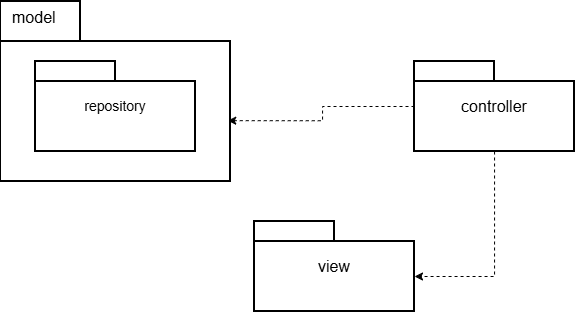

The diagram above was exported from draw.io. Its source (the exported page's mxGraphModel, read from the mxfile embedded in the PNG):
<mxGraphModel dx="1395" dy="839" grid="1" gridSize="10" guides="1" tooltips="1" connect="1" arrows="1" fold="1" page="1" pageScale="1" pageWidth="827" pageHeight="1169" math="0" shadow="0">
  <root>
    <mxCell id="0" />
    <mxCell id="1" parent="0" />
    <mxCell id="NceU3SYo_teEIHEyN_TO-54" parent="1" style="shape=folder;tabWidth=80;tabHeight=20;tabPosition=left;strokeWidth=2;html=1;whiteSpace=wrap;align=center;" value="&lt;font style=&quot;font-size: 16px;&quot;&gt;controller&lt;/font&gt;" vertex="1">
      <mxGeometry height="90" width="160" x="494" y="210" as="geometry" />
    </mxCell>
    <mxCell id="NceU3SYo_teEIHEyN_TO-55" parent="1" style="shape=folder;tabWidth=80;tabHeight=20;tabPosition=left;strokeWidth=2;html=1;whiteSpace=wrap;align=center;" value="&lt;font style=&quot;font-size: 16px;&quot;&gt;view&lt;/font&gt;" vertex="1">
      <mxGeometry height="90" width="160" x="334" y="370" as="geometry" />
    </mxCell>
    <mxCell id="NceU3SYo_teEIHEyN_TO-57" edge="1" parent="1" source="NceU3SYo_teEIHEyN_TO-54" style="edgeStyle=orthogonalEdgeStyle;rounded=0;orthogonalLoop=1;jettySize=auto;html=1;entryX=0.988;entryY=0.662;entryDx=0;entryDy=0;entryPerimeter=0;dashed=1;" target="NceU3SYo_teEIHEyN_TO-61">
      <mxGeometry relative="1" as="geometry">
        <mxPoint x="315.7679999999998" y="272.0999999999999" as="targetPoint" />
      </mxGeometry>
    </mxCell>
    <mxCell id="NceU3SYo_teEIHEyN_TO-59" edge="1" parent="1" source="NceU3SYo_teEIHEyN_TO-54" style="edgeStyle=orthogonalEdgeStyle;rounded=0;orthogonalLoop=1;jettySize=auto;html=1;entryX=0;entryY=0;entryDx=160;entryDy=55;entryPerimeter=0;dashed=1;" target="NceU3SYo_teEIHEyN_TO-55">
      <mxGeometry relative="1" as="geometry" />
    </mxCell>
    <mxCell id="NceU3SYo_teEIHEyN_TO-61" parent="1" style="shape=folder;html=1;tabWidth=80;tabHeight=40;tabPosition=left;align=left;verticalAlign=top;spacingLeft=10;whiteSpace=wrap;strokeWidth=2;" value="&lt;font style=&quot;font-size: 16px;&quot;&gt;model&lt;/font&gt;" vertex="1">
      <mxGeometry height="180" width="230" x="80" y="150" as="geometry" />
    </mxCell>
    <mxCell id="NceU3SYo_teEIHEyN_TO-62" parent="1" style="shape=folder;tabWidth=80;tabHeight=20;tabPosition=left;strokeWidth=2;html=1;whiteSpace=wrap;align=center;" value="&lt;font style=&quot;font-size: 14px;&quot;&gt;repository&lt;/font&gt;" vertex="1">
      <mxGeometry height="90" width="160" x="115" y="210" as="geometry" />
    </mxCell>
  </root>
</mxGraphModel>